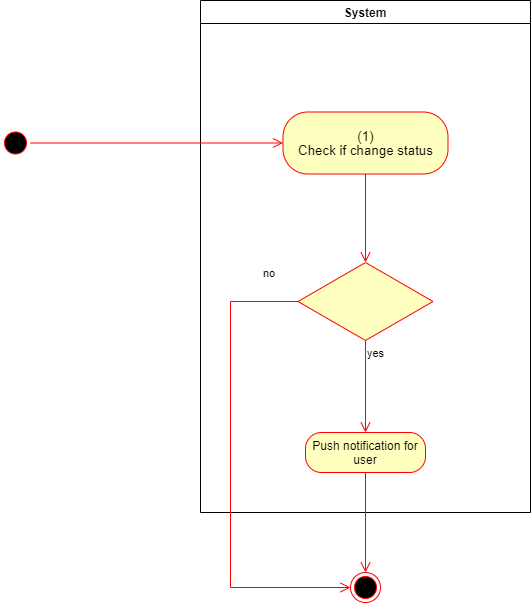

The diagram above was exported from draw.io. Its source (the exported page's mxGraphModel, read from the mxfile embedded in the PNG):
<mxGraphModel dx="1086" dy="806" grid="1" gridSize="10" guides="1" tooltips="1" connect="1" arrows="1" fold="1" page="1" pageScale="1" pageWidth="850" pageHeight="1100" math="0" shadow="0">
  <root>
    <mxCell id="0" />
    <mxCell id="1" parent="0" />
    <mxCell id="mQvX5XNh2XXYMMr66-z--3" value="System" style="swimlane;whiteSpace=wrap;startSize=23;" parent="1" vertex="1">
      <mxGeometry x="520" y="128" width="330" height="512" as="geometry" />
    </mxCell>
    <mxCell id="mQvX5XNh2XXYMMr66-z--4" value="&lt;span lang=&quot;EN-GB&quot; style=&quot;font-size: 10pt ; line-height: 107% ; font-family: &amp;#34;arial&amp;#34; , sans-serif&quot;&gt;(1)&lt;br&gt;Check if change status&lt;br&gt;&lt;/span&gt;" style="rounded=1;whiteSpace=wrap;html=1;arcSize=40;fontColor=#000000;fillColor=#ffffc0;strokeColor=#ff0000;" parent="mQvX5XNh2XXYMMr66-z--3" vertex="1">
      <mxGeometry x="82.5" y="111.5" width="165" height="62" as="geometry" />
    </mxCell>
    <mxCell id="mQvX5XNh2XXYMMr66-z--10" value="" style="rhombus;whiteSpace=wrap;html=1;fillColor=#ffffc0;strokeColor=#ff0000;" parent="mQvX5XNh2XXYMMr66-z--3" vertex="1">
      <mxGeometry x="97.5" y="262" width="135" height="78" as="geometry" />
    </mxCell>
    <mxCell id="mQvX5XNh2XXYMMr66-z--12" value="yes" style="edgeStyle=orthogonalEdgeStyle;html=1;align=left;verticalAlign=top;endArrow=open;endSize=8;strokeColor=#ff0000;rounded=0;entryX=0.5;entryY=0;entryDx=0;entryDy=0;" parent="mQvX5XNh2XXYMMr66-z--3" source="mQvX5XNh2XXYMMr66-z--10" target="mQvX5XNh2XXYMMr66-z--15" edge="1">
      <mxGeometry x="-1" relative="1" as="geometry">
        <mxPoint x="165" y="422" as="targetPoint" />
        <Array as="points" />
      </mxGeometry>
    </mxCell>
    <mxCell id="mQvX5XNh2XXYMMr66-z--9" value="" style="edgeStyle=orthogonalEdgeStyle;html=1;verticalAlign=bottom;endArrow=open;endSize=8;strokeColor=#ff0000;rounded=0;exitX=0.5;exitY=1;exitDx=0;exitDy=0;entryX=0.5;entryY=0;entryDx=0;entryDy=0;" parent="mQvX5XNh2XXYMMr66-z--3" source="mQvX5XNh2XXYMMr66-z--4" target="mQvX5XNh2XXYMMr66-z--10" edge="1">
      <mxGeometry relative="1" as="geometry">
        <mxPoint x="300" y="632" as="targetPoint" />
        <mxPoint x="330" y="657" as="sourcePoint" />
      </mxGeometry>
    </mxCell>
    <mxCell id="mQvX5XNh2XXYMMr66-z--15" value="Push notification for user" style="rounded=1;whiteSpace=wrap;html=1;arcSize=40;fontColor=#000000;fillColor=#ffffc0;strokeColor=#ff0000;" parent="mQvX5XNh2XXYMMr66-z--3" vertex="1">
      <mxGeometry x="105" y="432" width="120" height="40" as="geometry" />
    </mxCell>
    <mxCell id="mQvX5XNh2XXYMMr66-z--5" value="" style="ellipse;html=1;shape=startState;fillColor=#000000;strokeColor=#ff0000;" parent="1" vertex="1">
      <mxGeometry x="320" y="255.5" width="30" height="30" as="geometry" />
    </mxCell>
    <mxCell id="mQvX5XNh2XXYMMr66-z--7" value="" style="edgeStyle=orthogonalEdgeStyle;html=1;verticalAlign=bottom;endArrow=open;endSize=8;strokeColor=#ff0000;rounded=0;entryX=0;entryY=0.5;entryDx=0;entryDy=0;exitX=1;exitY=0.5;exitDx=0;exitDy=0;" parent="1" source="mQvX5XNh2XXYMMr66-z--5" target="mQvX5XNh2XXYMMr66-z--4" edge="1">
      <mxGeometry relative="1" as="geometry">
        <mxPoint x="600" y="271" as="targetPoint" />
        <mxPoint x="400" y="270.5" as="sourcePoint" />
      </mxGeometry>
    </mxCell>
    <mxCell id="mQvX5XNh2XXYMMr66-z--8" value="" style="ellipse;html=1;shape=endState;fillColor=#000000;strokeColor=#ff0000;" parent="1" vertex="1">
      <mxGeometry x="670" y="700" width="30" height="30" as="geometry" />
    </mxCell>
    <mxCell id="mQvX5XNh2XXYMMr66-z--11" value="no" style="edgeStyle=orthogonalEdgeStyle;html=1;align=left;verticalAlign=bottom;endArrow=open;endSize=8;strokeColor=#ff0000;rounded=0;entryX=0;entryY=0.5;entryDx=0;entryDy=0;exitX=0;exitY=0.5;exitDx=0;exitDy=0;" parent="1" source="mQvX5XNh2XXYMMr66-z--10" target="mQvX5XNh2XXYMMr66-z--8" edge="1">
      <mxGeometry x="-0.8416" y="-19" relative="1" as="geometry">
        <mxPoint x="580" y="510" as="targetPoint" />
        <Array as="points">
          <mxPoint x="550" y="429" />
          <mxPoint x="550" y="715" />
        </Array>
        <mxPoint x="1" as="offset" />
      </mxGeometry>
    </mxCell>
    <mxCell id="mQvX5XNh2XXYMMr66-z--16" value="" style="edgeStyle=orthogonalEdgeStyle;html=1;verticalAlign=bottom;endArrow=open;endSize=8;strokeColor=#ff0000;rounded=0;entryX=0.5;entryY=0;entryDx=0;entryDy=0;" parent="1" source="mQvX5XNh2XXYMMr66-z--15" target="mQvX5XNh2XXYMMr66-z--8" edge="1">
      <mxGeometry relative="1" as="geometry">
        <mxPoint x="685" y="660" as="targetPoint" />
      </mxGeometry>
    </mxCell>
  </root>
</mxGraphModel>